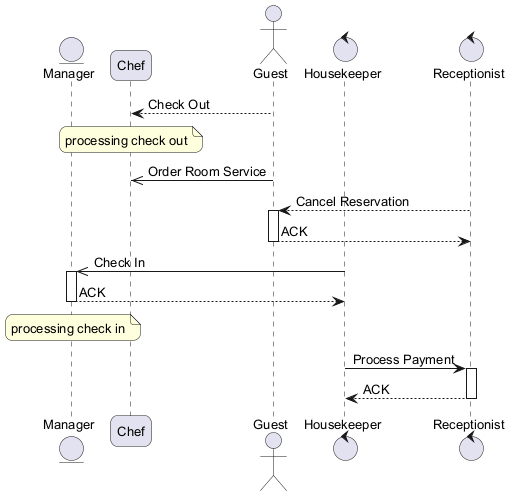

The diagram above was rendered by PlantUML. Its source (embedded in the PNG):
@startuml
skinparam backgroundColor #FFFFFF
skinparam roundCorner 15
skinparam defaultFontSize 13
entity "Manager" as M
participant "Chef" as C
actor "Guest" as G
control "Housekeeper" as H
control "Receptionist" as R
G --> C : Check Out
note over C : processing check out
G ->> C : Order Room Service
R --> G : Cancel Reservation
activate G
G --> R : ACK
deactivate G
H ->> M : Check In
activate M
M --> H : ACK
deactivate M
note over M : processing check in
H -> R : Process Payment
activate R
R --> H : ACK
deactivate R
@enduml